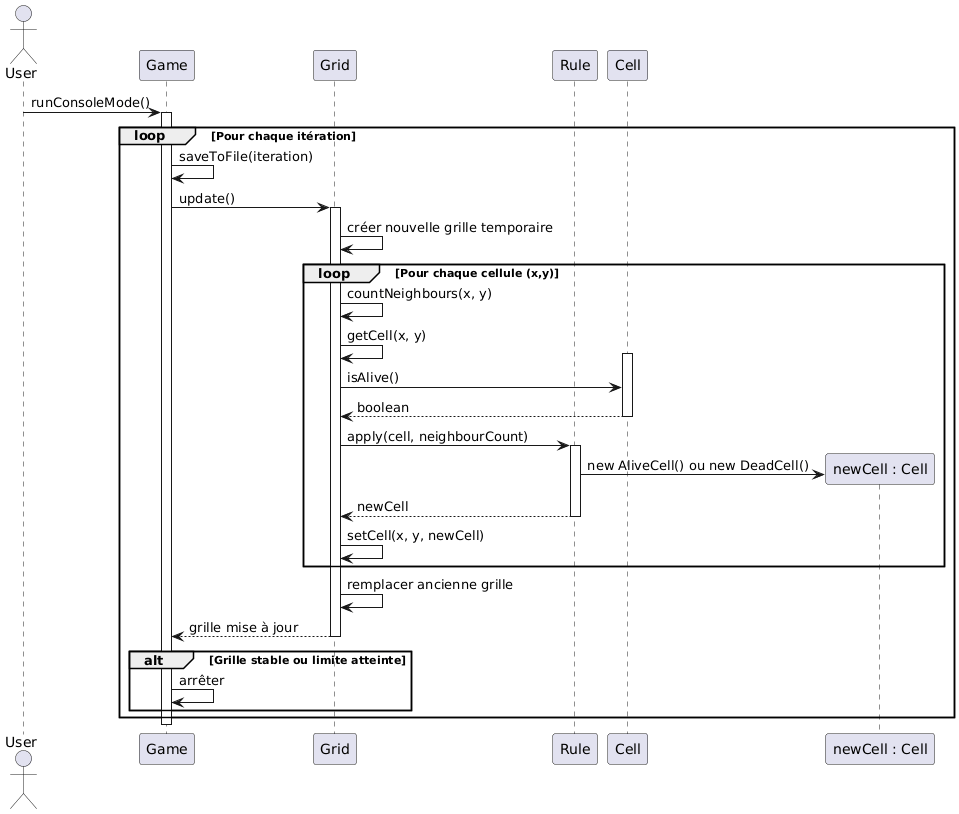

The diagram above was rendered by PlantUML. Its source (embedded in the PNG):
@startuml
actor User
participant Game
participant Grid
participant Rule
participant Cell
participant "newCell : Cell" as NewCell

User -> Game : runConsoleMode()
activate Game

loop Pour chaque itération
    Game -> Game : saveToFile(iteration)
    Game -> Grid : update()
    activate Grid
    
    Grid -> Grid : créer nouvelle grille temporaire
    
    loop Pour chaque cellule (x,y)
        Grid -> Grid : countNeighbours(x, y)
        Grid -> Grid : getCell(x, y)
        activate Cell
        Grid -> Cell : isAlive()
        Cell --> Grid : boolean
        deactivate Cell
        
        Grid -> Rule : apply(cell, neighbourCount)
        activate Rule
        Rule -> NewCell ** : new AliveCell() ou new DeadCell()
        Rule --> Grid : newCell
        deactivate Rule
        
        Grid -> Grid : setCell(x, y, newCell)
    end
    
    Grid -> Grid : remplacer ancienne grille
    Grid --> Game : grille mise à jour
    deactivate Grid
    
    alt Grille stable ou limite atteinte
        Game -> Game : arrêter
    end
end

deactivate Game
@enduml